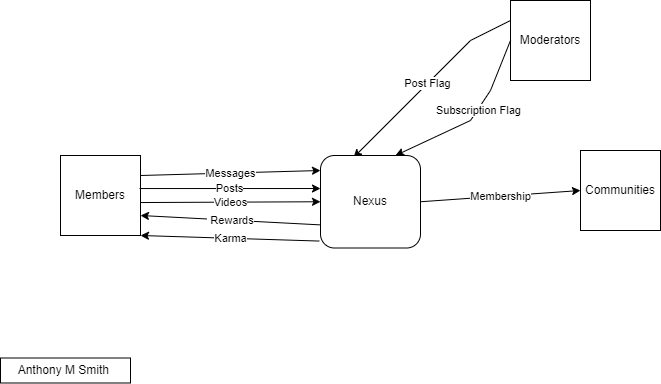

The diagram above was exported from draw.io. Its source (the exported page's mxGraphModel, read from the mxfile embedded in the PNG):
<mxGraphModel dx="1038" dy="481" grid="1" gridSize="10" guides="1" tooltips="1" connect="1" arrows="1" fold="1" page="1" pageScale="1" pageWidth="827" pageHeight="1169" math="0" shadow="0">
  <root>
    <mxCell id="WIyWlLk6GJQsqaUBKTNV-0" />
    <mxCell id="WIyWlLk6GJQsqaUBKTNV-1" parent="WIyWlLk6GJQsqaUBKTNV-0" />
    <mxCell id="HT7_iHmlTECDD0RF4qDp-2" value="Members" style="whiteSpace=wrap;html=1;aspect=fixed;" parent="WIyWlLk6GJQsqaUBKTNV-1" vertex="1">
      <mxGeometry x="100" y="215" width="80" height="80" as="geometry" />
    </mxCell>
    <mxCell id="HT7_iHmlTECDD0RF4qDp-3" value="Messages" style="endArrow=classic;html=1;rounded=0;entryX=0;entryY=0.25;entryDx=0;entryDy=0;exitX=1;exitY=0.25;exitDx=0;exitDy=0;" parent="WIyWlLk6GJQsqaUBKTNV-1" source="HT7_iHmlTECDD0RF4qDp-2" edge="1">
      <mxGeometry width="50" height="50" relative="1" as="geometry">
        <mxPoint x="270" y="310" as="sourcePoint" />
        <mxPoint x="360" y="230" as="targetPoint" />
      </mxGeometry>
    </mxCell>
    <mxCell id="HT7_iHmlTECDD0RF4qDp-13" value="Communities" style="whiteSpace=wrap;html=1;aspect=fixed;" parent="WIyWlLk6GJQsqaUBKTNV-1" vertex="1">
      <mxGeometry x="620" y="210" width="80" height="80" as="geometry" />
    </mxCell>
    <mxCell id="HT7_iHmlTECDD0RF4qDp-14" value="Moderators" style="whiteSpace=wrap;html=1;aspect=fixed;" parent="WIyWlLk6GJQsqaUBKTNV-1" vertex="1">
      <mxGeometry x="550" y="60" width="80" height="80" as="geometry" />
    </mxCell>
    <mxCell id="HT7_iHmlTECDD0RF4qDp-17" value="Karma" style="endArrow=classic;html=1;rounded=0;entryX=1;entryY=1;entryDx=0;entryDy=0;exitX=-0.012;exitY=0.925;exitDx=0;exitDy=0;exitPerimeter=0;" parent="WIyWlLk6GJQsqaUBKTNV-1" source="0H6WhJec9C3cJj1Lbh-7-0" target="HT7_iHmlTECDD0RF4qDp-2" edge="1">
      <mxGeometry width="50" height="50" relative="1" as="geometry">
        <mxPoint x="330" y="380" as="sourcePoint" />
        <mxPoint x="360" y="420" as="targetPoint" />
        <Array as="points" />
      </mxGeometry>
    </mxCell>
    <mxCell id="HT7_iHmlTECDD0RF4qDp-26" value="&amp;nbsp;Rewards" style="endArrow=classic;html=1;rounded=0;exitX=0;exitY=0.75;exitDx=0;exitDy=0;entryX=1;entryY=0.75;entryDx=0;entryDy=0;" parent="WIyWlLk6GJQsqaUBKTNV-1" source="0H6WhJec9C3cJj1Lbh-7-0" target="HT7_iHmlTECDD0RF4qDp-2" edge="1">
      <mxGeometry width="50" height="50" relative="1" as="geometry">
        <mxPoint x="390" y="300" as="sourcePoint" />
        <mxPoint x="360" y="300" as="targetPoint" />
        <Array as="points" />
      </mxGeometry>
    </mxCell>
    <mxCell id="HT7_iHmlTECDD0RF4qDp-29" value="Posts" style="endArrow=classic;html=1;rounded=0;exitX=0.988;exitY=0.413;exitDx=0;exitDy=0;entryX=0;entryY=0.357;entryDx=0;entryDy=0;exitPerimeter=0;entryPerimeter=0;" parent="WIyWlLk6GJQsqaUBKTNV-1" source="HT7_iHmlTECDD0RF4qDp-2" target="0H6WhJec9C3cJj1Lbh-7-0" edge="1">
      <mxGeometry width="50" height="50" relative="1" as="geometry">
        <mxPoint x="440" y="250" as="sourcePoint" />
        <mxPoint x="510" y="270" as="targetPoint" />
      </mxGeometry>
    </mxCell>
    <mxCell id="4R4Ik1x6Yj3Z_2txBfaw-2" value="Membership" style="endArrow=classic;html=1;rounded=0;entryX=0;entryY=0.5;entryDx=0;entryDy=0;exitX=1;exitY=0.5;exitDx=0;exitDy=0;" parent="WIyWlLk6GJQsqaUBKTNV-1" source="0H6WhJec9C3cJj1Lbh-7-0" target="HT7_iHmlTECDD0RF4qDp-13" edge="1">
      <mxGeometry width="50" height="50" relative="1" as="geometry">
        <mxPoint x="440" y="230" as="sourcePoint" />
        <mxPoint x="440" y="250" as="targetPoint" />
      </mxGeometry>
    </mxCell>
    <mxCell id="4R4Ik1x6Yj3Z_2txBfaw-5" value="" style="endArrow=classic;html=1;rounded=0;entryX=0.75;entryY=0;entryDx=0;entryDy=0;exitX=0;exitY=0.5;exitDx=0;exitDy=0;" parent="WIyWlLk6GJQsqaUBKTNV-1" source="HT7_iHmlTECDD0RF4qDp-14" target="0H6WhJec9C3cJj1Lbh-7-0" edge="1">
      <mxGeometry width="50" height="50" relative="1" as="geometry">
        <mxPoint x="390" y="300" as="sourcePoint" />
        <mxPoint x="390" y="210" as="targetPoint" />
        <Array as="points">
          <mxPoint x="530" y="150" />
          <mxPoint x="510" y="180" />
        </Array>
      </mxGeometry>
    </mxCell>
    <mxCell id="c1Uo14-p7kdQE0GmARCF-0" value="Subscription Flag" style="edgeLabel;html=1;align=center;verticalAlign=middle;resizable=0;points=[];" parent="4R4Ik1x6Yj3Z_2txBfaw-5" connectable="0" vertex="1">
      <mxGeometry x="-0.1134" relative="1" as="geometry">
        <mxPoint as="offset" />
      </mxGeometry>
    </mxCell>
    <mxCell id="4R4Ik1x6Yj3Z_2txBfaw-6" value="Videos" style="endArrow=classic;html=1;rounded=0;exitX=1;exitY=0.588;exitDx=0;exitDy=0;entryX=0;entryY=0.5;entryDx=0;entryDy=0;exitPerimeter=0;" parent="WIyWlLk6GJQsqaUBKTNV-1" source="HT7_iHmlTECDD0RF4qDp-2" target="0H6WhJec9C3cJj1Lbh-7-0" edge="1">
      <mxGeometry width="50" height="50" relative="1" as="geometry">
        <mxPoint x="390" y="300" as="sourcePoint" />
        <mxPoint x="360" y="270" as="targetPoint" />
      </mxGeometry>
    </mxCell>
    <mxCell id="4R4Ik1x6Yj3Z_2txBfaw-8" value="&amp;nbsp;Post Flag&amp;nbsp;" style="endArrow=classic;html=1;rounded=0;entryX=0.33;entryY=0.022;entryDx=0;entryDy=0;entryPerimeter=0;exitX=0;exitY=0.25;exitDx=0;exitDy=0;" parent="WIyWlLk6GJQsqaUBKTNV-1" source="HT7_iHmlTECDD0RF4qDp-14" target="0H6WhJec9C3cJj1Lbh-7-0" edge="1">
      <mxGeometry width="50" height="50" relative="1" as="geometry">
        <mxPoint x="390" y="130" as="sourcePoint" />
        <mxPoint x="380" y="210" as="targetPoint" />
        <Array as="points">
          <mxPoint x="510" y="100" />
        </Array>
      </mxGeometry>
    </mxCell>
    <mxCell id="Kpn_mkVig8vIwYOMgrwQ-3" value="Anthony M Smith&amp;nbsp;" style="rounded=0;whiteSpace=wrap;html=1;" parent="WIyWlLk6GJQsqaUBKTNV-1" vertex="1">
      <mxGeometry x="40" y="417.5" width="130" height="25" as="geometry" />
    </mxCell>
    <mxCell id="0H6WhJec9C3cJj1Lbh-7-0" value="Nexus" style="rounded=1;whiteSpace=wrap;html=1;" parent="WIyWlLk6GJQsqaUBKTNV-1" vertex="1">
      <mxGeometry x="360" y="215" width="100" height="92.5" as="geometry" />
    </mxCell>
  </root>
</mxGraphModel>